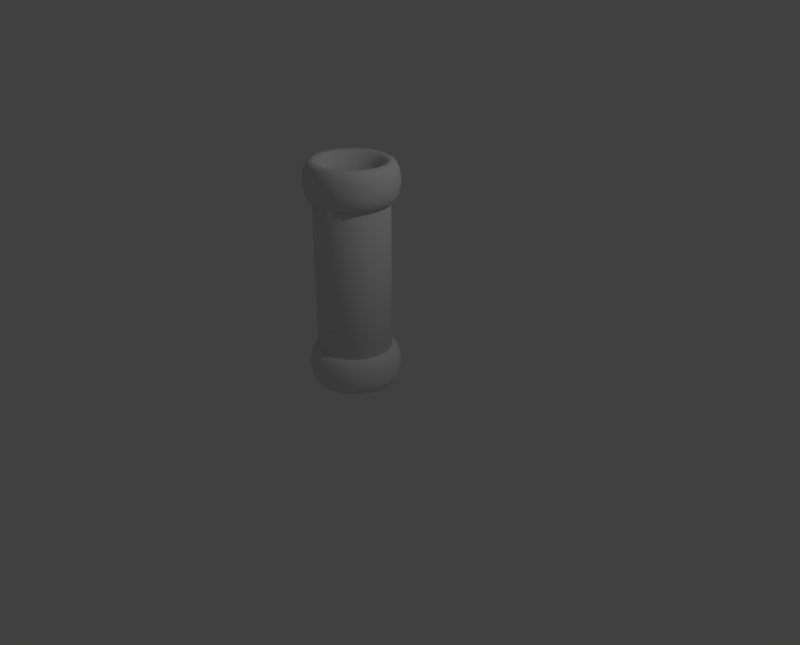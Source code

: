 # Source: tuberia2b.blend  (saved by Blender 2.79.0; exported with 4.5.12 LTS)
import bpy
from mathutils import Matrix  # noqa: F401  (used for matrix-valued properties, if any)

bpy.ops.wm.read_factory_settings(use_empty=True)
scene = bpy.context.scene
scene.name = 'Scene'

# ---- collections
col_collection_1 = bpy.data.collections.new('Collection 1'); scene.collection.children.link(col_collection_1)

# ---- world
world_world = bpy.data.worlds.new('World'); scene.world = world_world
world_world.color = (0.05088, 0.05088, 0.05088)
world_world.use_sun_shadow = False
world_world.sun_shadow_jitter_overblur = 0.0
world_world.cycles.sampling_method = 'MANUAL'

# ---- cameras
cam_camera = bpy.data.cameras.new('Camera')
cam_camera.clip_end = 100.0
cam_camera.lens = 35.0
cam_camera.sensor_width = 32.0
cam_camera.sensor_height = 18.0
cam_camera.ortho_scale = 7.314
cam_camera.dof.focus_distance = 0.0
cam_camera.dof.aperture_fstop = 128.0

# ---- lights
light_lamp = bpy.data.lights.new('Lamp', 'POINT')
light_lamp.transmission_factor = 0.0
light_lamp.cutoff_distance = 30.0
light_lamp.energy = 100.0
light_lamp.shadow_buffer_clip_start = 1.001
light_lamp.shadow_soft_size = 0.1
light_lamp.shadow_maximum_resolution = 0.006
light_lamp.use_absolute_resolution = True

# ---- meshes
me_cylinder_001 = bpy.data.meshes.new('Cylinder.001')
me_cylinder_001.from_pydata([(0.0, 1.0, -1.0), (0.0, 1.0, 1.0), (0.1951, 0.9808, -1.0), (0.1951, 0.9808, 1.0), (0.3827, 0.9239, -1.0), (0.3827, 0.9239, 1.0), (0.5556, 0.8315, -1.0), (0.5556, 0.8315, 1.0), (0.7071, 0.7071, -1.0), (0.7071, 0.7071, 1.0), (0.8315, 0.5556, -1.0), (0.8315, 0.5556, 1.0), (0.9239, 0.3827, -1.0), (0.9239, 0.3827, 1.0), (0.9808, 0.1951, -1.0), (0.9808, 0.1951, 1.0), (1.0, 7.55e-08, -1.0), (1.0, 7.55e-08, 1.0), (0.9808, -0.1951, -1.0), (0.9808, -0.1951, 1.0), (0.9239, -0.3827, -1.0), (0.9239, -0.3827, 1.0), (0.8315, -0.5556, -1.0), (0.8315, -0.5556, 1.0), (0.7071, -0.7071, -1.0), (0.7071, -0.7071, 1.0), (0.5556, -0.8315, -1.0), (0.5556, -0.8315, 1.0), (0.3827, -0.9239, -1.0), (0.3827, -0.9239, 1.0), (0.1951, -0.9808, -1.0), (0.1951, -0.9808, 1.0), (-3.258e-07, -1.0, -1.0), (-3.258e-07, -1.0, 1.0), (-0.1951, -0.9808, -1.0), (-0.1951, -0.9808, 1.0), (-0.3827, -0.9239, -1.0), (-0.3827, -0.9239, 1.0), (-0.5556, -0.8315, -1.0), (-0.5556, -0.8315, 1.0), (-0.7071, -0.7071, -1.0), (-0.7071, -0.7071, 1.0), (-0.8315, -0.5556, -1.0), (-0.8315, -0.5556, 1.0), (-0.9239, -0.3827, -1.0), (-0.9239, -0.3827, 1.0), (-0.9808, -0.1951, -1.0), (-0.9808, -0.1951, 1.0), (-1.0, 9.656e-07, -1.0), (-1.0, 9.656e-07, 1.0), (-0.9808, 0.1951, -1.0), (-0.9808, 0.1951, 1.0), (-0.9239, 0.3827, -1.0), (-0.9239, 0.3827, 1.0), (-0.8315, 0.5556, -1.0), (-0.8315, 0.5556, 1.0), (-0.7071, 0.7071, -1.0), (-0.7071, 0.7071, 1.0), (-0.5556, 0.8315, -1.0), (-0.5556, 0.8315, 1.0), (-0.3827, 0.9239, -1.0), (-0.3827, 0.9239, 1.0), (-0.1951, 0.9808, -1.0), (-0.1951, 0.9808, 1.0)], [], [(0, 1, 3, 2), (2, 3, 5, 4), (4, 5, 7, 6), (6, 7, 9, 8), (8, 9, 11, 10), (10, 11, 13, 12), (12, 13, 15, 14), (14, 15, 17, 16), (16, 17, 19, 18), (18, 19, 21, 20), (20, 21, 23, 22), (22, 23, 25, 24), (24, 25, 27, 26), (26, 27, 29, 28), (28, 29, 31, 30), (30, 31, 33, 32), (32, 33, 35, 34), (34, 35, 37, 36), (36, 37, 39, 38), (38, 39, 41, 40), (40, 41, 43, 42), (42, 43, 45, 44), (44, 45, 47, 46), (46, 47, 49, 48), (48, 49, 51, 50), (50, 51, 53, 52), (52, 53, 55, 54), (54, 55, 57, 56), (56, 57, 59, 58), (58, 59, 61, 60), (60, 61, 63, 62), (62, 63, 1, 0)])
me_cylinder_001.polygons.foreach_set('use_smooth', [True] * 32)
me_cylinder_001.use_remesh_preserve_volume = False
me_cylinder_001.use_remesh_preserve_attributes = False
me_cylinder_001.use_mirror_vertex_groups = False
me_cylinder_001.update()
me_torus_001 = bpy.data.meshes.new('Torus.001')
me_torus_001.from_pydata([(1.246, -0.02727, 0.01252), (1.212, -0.02727, 0.1375), (1.121, -0.02727, 0.229), (0.9957, -0.02727, 0.2625), (0.8707, -0.02727, 0.229), (0.7792, -0.02727, 0.1375), (0.7457, -0.02727, 0.01252), (0.7792, -0.02727, -0.1125), (0.8707, -0.02727, -0.204), (0.9957, -0.02727, -0.2375), (1.121, -0.02727, -0.204), (1.212, -0.02727, -0.1125), (1.235, 0.1359, 0.01252), (1.202, 0.1315, 0.1375), (1.111, 0.1196, 0.229), (0.9872, 0.1033, 0.2625), (0.8632, 0.08694, 0.229), (0.7725, 0.075, 0.1375), (0.7393, 0.07062, 0.01252), (0.7725, 0.075, -0.1125), (0.8632, 0.08694, -0.204), (0.9872, 0.1033, -0.2375), (1.111, 0.1196, -0.204), (1.202, 0.1315, -0.1125), (1.203, 0.2963, 0.01252), (1.171, 0.2876, 0.1375), (1.082, 0.2639, 0.229), (0.9616, 0.2315, 0.2625), (0.8409, 0.1992, 0.229), (0.7525, 0.1755, 0.1375), (0.7202, 0.1668, 0.01252), (0.7525, 0.1755, -0.1125), (0.8409, 0.1992, -0.204), (0.9616, 0.2315, -0.2375), (1.082, 0.2639, -0.204), (1.171, 0.2876, -0.1125), (1.151, 0.4511, 0.01252), (1.12, 0.4383, 0.1375), (1.035, 0.4032, 0.229), (0.9196, 0.3554, 0.2625), (0.8041, 0.3076, 0.229), (0.7196, 0.2726, 0.1375), (0.6886, 0.2597, 0.01252), (0.7196, 0.2726, -0.1125), (0.8041, 0.3076, -0.204), (0.9196, 0.3554, -0.2375), (1.035, 0.4032, -0.204), (1.12, 0.4383, -0.1125), (1.078, 0.5977, 0.01252), (1.049, 0.581, 0.1375), (0.97, 0.5352, 0.229), (0.8617, 0.4727, 0.2625), (0.7535, 0.4102, 0.229), (0.6742, 0.3645, 0.1375), (0.6452, 0.3477, 0.01252), (0.6742, 0.3645, -0.1125), (0.7535, 0.4102, -0.204), (0.8617, 0.4727, -0.2375), (0.97, 0.5352, -0.204), (1.049, 0.581, -0.1125), (0.9874, 0.7337, 0.01252), (0.9608, 0.7133, 0.1375), (0.8882, 0.6576, 0.229), (0.7891, 0.5815, 0.2625), (0.6899, 0.5054, 0.229), (0.6173, 0.4497, 0.1375), (0.5907, 0.4293, 0.01252), (0.6173, 0.4497, -0.1125), (0.6899, 0.5054, -0.204), (0.7891, 0.5815, -0.2375), (0.8882, 0.6576, -0.204), (0.9608, 0.7133, -0.1125), (0.8796, 0.8566, 0.01252), (0.8559, 0.8329, 0.1375), (0.7912, 0.7682, 0.229), (0.7028, 0.6798, 0.2625), (0.6144, 0.5914, 0.229), (0.5497, 0.5267, 0.1375), (0.5261, 0.5031, 0.01252), (0.5497, 0.5267, -0.1125), (0.6144, 0.5914, -0.204), (0.7028, 0.6798, -0.2375), (0.7912, 0.7682, -0.204), (0.8559, 0.8329, -0.1125), (0.7567, 0.9644, 0.01252), (0.7363, 0.9378, 0.1375), (0.6806, 0.8653, 0.229), (0.6045, 0.7661, 0.2625), (0.5284, 0.6669, 0.229), (0.4727, 0.5943, 0.1375), (0.4523, 0.5677, 0.01252), (0.4727, 0.5943, -0.1125), (0.5284, 0.6669, -0.204), (0.6045, 0.7661, -0.2375), (0.6806, 0.8653, -0.204), (0.7363, 0.9378, -0.1125), (0.6207, 1.055, 0.01252), (0.604, 1.026, 0.1375), (0.5582, 0.947, 0.229), (0.4957, 0.8388, 0.2625), (0.4332, 0.7305, 0.229), (0.3875, 0.6513, 0.1375), (0.3707, 0.6222, 0.01252), (0.3875, 0.6513, -0.1125), (0.4332, 0.7305, -0.204), (0.4957, 0.8388, -0.2375), (0.5582, 0.947, -0.204), (0.604, 1.026, -0.1125), (0.4741, 1.128, 0.01252), (0.4613, 1.097, 0.1375), (0.4262, 1.012, 0.229), (0.3784, 0.8966, 0.2625), (0.3306, 0.7811, 0.229), (0.2956, 0.6966, 0.1375), (0.2827, 0.6656, 0.01252), (0.2956, 0.6966, -0.1125), (0.3306, 0.7811, -0.204), (0.3784, 0.8966, -0.2375), (0.4262, 1.012, -0.204), (0.4613, 1.097, -0.1125), (0.3192, 1.18, 0.01252), (0.3106, 1.148, 0.1375), (0.2869, 1.059, 0.229), (0.2545, 0.9387, 0.2625), (0.2222, 0.8179, 0.229), (0.1985, 0.7295, 0.1375), (0.1898, 0.6972, 0.01252), (0.1985, 0.7295, -0.1125), (0.2222, 0.8179, -0.204), (0.2545, 0.9387, -0.2375), (0.2869, 1.059, -0.204), (0.3106, 1.148, -0.1125), (0.1589, 1.212, 0.01252), (0.1545, 1.179, 0.1375), (0.1426, 1.088, 0.229), (0.1262, 0.9642, 0.2625), (0.1099, 0.8402, 0.229), (0.09799, 0.7495, 0.1375), (0.09362, 0.7163, 0.01252), (0.09799, 0.7495, -0.1125), (0.1099, 0.8402, -0.204), (0.1262, 0.9642, -0.2375), (0.1426, 1.088, -0.204), (0.1545, 1.179, -0.1125), (-0.004278, 1.223, 0.01252), (-0.004278, 1.189, 0.1375), (-0.004278, 1.098, 0.229), (-0.004278, 0.9727, 0.2625), (-0.004278, 0.8477, 0.229), (-0.004278, 0.7562, 0.1375), (-0.004278, 0.7227, 0.01252), (-0.004278, 0.7562, -0.1125), (-0.004278, 0.8477, -0.204), (-0.004278, 0.9727, -0.2375), (-0.004278, 1.098, -0.204), (-0.004278, 1.189, -0.1125), (-0.1674, 1.212, 0.01252), (-0.1631, 1.179, 0.1375), (-0.1511, 1.088, 0.229), (-0.1348, 0.9642, 0.2625), (-0.1185, 0.8402, 0.229), (-0.1065, 0.7495, 0.1375), (-0.1022, 0.7163, 0.01252), (-0.1065, 0.7495, -0.1125), (-0.1185, 0.8402, -0.204), (-0.1348, 0.9642, -0.2375), (-0.1511, 1.088, -0.204), (-0.1631, 1.179, -0.1125), (-0.3278, 1.18, 0.01252), (-0.3191, 1.148, 0.1375), (-0.2954, 1.059, 0.229), (-0.2631, 0.9387, 0.2625), (-0.2307, 0.8179, 0.229), (-0.2071, 0.7295, 0.1375), (-0.1984, 0.6972, 0.01252), (-0.2071, 0.7295, -0.1125), (-0.2307, 0.8179, -0.204), (-0.2631, 0.9387, -0.2375), (-0.2954, 1.059, -0.204), (-0.3191, 1.148, -0.1125), (-0.4826, 1.128, 0.01252), (-0.4698, 1.097, 0.1375), (-0.4348, 1.012, 0.229), (-0.387, 0.8966, 0.2625), (-0.3391, 0.7811, 0.229), (-0.3041, 0.6966, 0.1375), (-0.2913, 0.6656, 0.01252), (-0.3041, 0.6966, -0.1125), (-0.3391, 0.7811, -0.204), (-0.387, 0.8966, -0.2375), (-0.4348, 1.012, -0.204), (-0.4698, 1.097, -0.1125), (-0.6293, 1.055, 0.01252), (-0.6125, 1.026, 0.1375), (-0.5668, 0.947, 0.229), (-0.5043, 0.8388, 0.2625), (-0.4418, 0.7305, 0.229), (-0.396, 0.6513, 0.1375), (-0.3793, 0.6222, 0.01252), (-0.396, 0.6513, -0.1125), (-0.4418, 0.7305, -0.204), (-0.5043, 0.8388, -0.2375), (-0.5668, 0.947, -0.204), (-0.6125, 1.026, -0.1125), (-0.7652, 0.9644, 0.01252), (-0.7448, 0.9378, 0.1375), (-0.6891, 0.8653, 0.229), (-0.613, 0.7661, 0.2625), (-0.5369, 0.6669, 0.229), (-0.4812, 0.5943, 0.1375), (-0.4608, 0.5677, 0.01252), (-0.4812, 0.5943, -0.1125), (-0.5369, 0.6669, -0.204), (-0.613, 0.7661, -0.2375), (-0.6891, 0.8653, -0.204), (-0.7448, 0.9378, -0.1125), (-0.8882, 0.8566, 0.01252), (-0.8645, 0.8329, 0.1375), (-0.7998, 0.7682, 0.229), (-0.7114, 0.6798, 0.2625), (-0.623, 0.5914, 0.229), (-0.5583, 0.5267, 0.1375), (-0.5346, 0.5031, 0.01252), (-0.5583, 0.5267, -0.1125), (-0.623, 0.5914, -0.204), (-0.7114, 0.6798, -0.2375), (-0.7998, 0.7682, -0.204), (-0.8645, 0.8329, -0.1125), (-0.996, 0.7337, 0.01252), (-0.9694, 0.7133, 0.1375), (-0.8968, 0.6576, 0.229), (-0.7976, 0.5815, 0.2625), (-0.6985, 0.5054, 0.229), (-0.6259, 0.4497, 0.1375), (-0.5993, 0.4293, 0.01252), (-0.6259, 0.4497, -0.1125), (-0.6985, 0.5054, -0.204), (-0.7976, 0.5815, -0.2375), (-0.8968, 0.6576, -0.204), (-0.9694, 0.7133, -0.1125), (-1.087, 0.5977, 0.01252), (-1.058, 0.581, 0.1375), (-0.9786, 0.5352, 0.229), (-0.8703, 0.4727, 0.2625), (-0.7621, 0.4102, 0.229), (-0.6828, 0.3645, 0.1375), (-0.6538, 0.3477, 0.01252), (-0.6828, 0.3645, -0.1125), (-0.7621, 0.4102, -0.204), (-0.8703, 0.4727, -0.2375), (-0.9786, 0.5352, -0.204), (-1.058, 0.581, -0.1125), (-1.159, 0.4511, 0.01252), (-1.128, 0.4383, 0.1375), (-1.044, 0.4032, 0.229), (-0.9282, 0.3554, 0.2625), (-0.8127, 0.3076, 0.229), (-0.7281, 0.2726, 0.1375), (-0.6972, 0.2597, 0.01252), (-0.7281, 0.2726, -0.1125), (-0.8127, 0.3076, -0.204), (-0.9282, 0.3554, -0.2375), (-1.044, 0.4032, -0.204), (-1.128, 0.4383, -0.1125), (-1.212, 0.2963, 0.01252), (-1.179, 0.2876, 0.1375), (-1.091, 0.2639, 0.229), (-0.9702, 0.2315, 0.2625), (-0.8495, 0.1992, 0.229), (-0.7611, 0.1755, 0.1375), (-0.7287, 0.1668, 0.01252), (-0.7611, 0.1755, -0.1125), (-0.8495, 0.1992, -0.204), (-0.9702, 0.2315, -0.2375), (-1.091, 0.2639, -0.204), (-1.179, 0.2876, -0.1125), (-1.244, 0.1359, 0.01252), (-1.21, 0.1315, 0.1375), (-1.12, 0.1196, 0.229), (-0.9957, 0.1033, 0.2625), (-0.8718, 0.08694, 0.229), (-0.7811, 0.075, 0.1375), (-0.7479, 0.07062, 0.01252), (-0.7811, 0.075, -0.1125), (-0.8718, 0.08694, -0.204), (-0.9957, 0.1033, -0.2375), (-1.12, 0.1196, -0.204), (-1.21, 0.1315, -0.1125), (-1.254, -0.02727, 0.01252), (-1.221, -0.02727, 0.1375), (-1.129, -0.02727, 0.229), (-1.004, -0.02727, 0.2625), (-0.8793, -0.02727, 0.229), (-0.7878, -0.02727, 0.1375), (-0.7543, -0.02727, 0.01252), (-0.7878, -0.02727, -0.1125), (-0.8793, -0.02727, -0.204), (-1.004, -0.02727, -0.2375), (-1.129, -0.02727, -0.204), (-1.221, -0.02727, -0.1125), (-1.244, -0.1904, 0.01252), (-1.21, -0.1861, 0.1375), (-1.12, -0.1741, 0.229), (-0.9957, -0.1578, 0.2625), (-0.8718, -0.1415, 0.229), (-0.7811, -0.1295, 0.1375), (-0.7479, -0.1252, 0.01252), (-0.7811, -0.1295, -0.1125), (-0.8718, -0.1415, -0.204), (-0.9957, -0.1578, -0.2375), (-1.12, -0.1741, -0.204), (-1.21, -0.1861, -0.1125), (-1.212, -0.3508, 0.01252), (-1.179, -0.3421, 0.1375), (-1.091, -0.3184, 0.229), (-0.9702, -0.2861, 0.2625), (-0.8495, -0.2537, 0.229), (-0.7611, -0.2301, 0.1375), (-0.7287, -0.2214, 0.01252), (-0.7611, -0.2301, -0.1125), (-0.8495, -0.2537, -0.204), (-0.9702, -0.2861, -0.2375), (-1.091, -0.3184, -0.204), (-1.179, -0.3421, -0.1125), (-1.159, -0.5056, 0.01252), (-1.128, -0.4928, 0.1375), (-1.044, -0.4578, 0.229), (-0.9282, -0.41, 0.2625), (-0.8127, -0.3621, 0.229), (-0.7281, -0.3271, 0.1375), (-0.6972, -0.3143, 0.01252), (-0.7281, -0.3271, -0.1125), (-0.8127, -0.3621, -0.204), (-0.9282, -0.41, -0.2375), (-1.044, -0.4578, -0.204), (-1.128, -0.4928, -0.1125), (-1.087, -0.6523, 0.01252), (-1.058, -0.6355, 0.1375), (-0.9786, -0.5898, 0.229), (-0.8703, -0.5273, 0.2625), (-0.7621, -0.4648, 0.229), (-0.6828, -0.419, 0.1375), (-0.6538, -0.4023, 0.01252), (-0.6828, -0.419, -0.1125), (-0.7621, -0.4648, -0.204), (-0.8703, -0.5273, -0.2375), (-0.9786, -0.5898, -0.204), (-1.058, -0.6355, -0.1125), (-0.996, -0.7882, 0.01252), (-0.9694, -0.7678, 0.1375), (-0.8968, -0.7121, 0.229), (-0.7976, -0.636, 0.2625), (-0.6985, -0.5599, 0.229), (-0.6259, -0.5042, 0.1375), (-0.5993, -0.4838, 0.01252), (-0.6259, -0.5042, -0.1125), (-0.6985, -0.5599, -0.204), (-0.7976, -0.636, -0.2375), (-0.8968, -0.7121, -0.204), (-0.9694, -0.7678, -0.1125), (-0.8882, -0.9112, 0.01252), (-0.8645, -0.8875, 0.1375), (-0.7998, -0.8228, 0.229), (-0.7114, -0.7344, 0.2625), (-0.623, -0.646, 0.229), (-0.5583, -0.5813, 0.1375), (-0.5346, -0.5576, 0.01252), (-0.5583, -0.5813, -0.1125), (-0.623, -0.646, -0.204), (-0.7114, -0.7344, -0.2375), (-0.7998, -0.8228, -0.204), (-0.8645, -0.8875, -0.1125), (-0.7652, -1.019, 0.01252), (-0.7448, -0.9924, 0.1375), (-0.6891, -0.9198, 0.229), (-0.613, -0.8206, 0.2625), (-0.5369, -0.7215, 0.229), (-0.4812, -0.6489, 0.1375), (-0.4608, -0.6223, 0.01252), (-0.4812, -0.6489, -0.1125), (-0.5369, -0.7215, -0.204), (-0.613, -0.8206, -0.2375), (-0.6891, -0.9198, -0.204), (-0.7448, -0.9924, -0.1125), (-0.6293, -1.11, 0.01252), (-0.6125, -1.081, 0.1375), (-0.5668, -1.002, 0.229), (-0.5043, -0.8933, 0.2625), (-0.4418, -0.785, 0.229), (-0.396, -0.7058, 0.1375), (-0.3793, -0.6768, 0.01252), (-0.396, -0.7058, -0.1125), (-0.4418, -0.785, -0.204), (-0.5043, -0.8933, -0.2375), (-0.5668, -1.002, -0.204), (-0.6125, -1.081, -0.1125), (-0.4826, -1.182, 0.01252), (-0.4698, -1.151, 0.1375), (-0.4348, -1.067, 0.229), (-0.387, -0.9512, 0.2625), (-0.3391, -0.8357, 0.229), (-0.3041, -0.7511, 0.1375), (-0.2913, -0.7202, 0.01252), (-0.3041, -0.7511, -0.1125), (-0.3391, -0.8357, -0.204), (-0.387, -0.9512, -0.2375), (-0.4348, -1.067, -0.204), (-0.4698, -1.151, -0.1125), (-0.3278, -1.235, 0.01252), (-0.3191, -1.202, 0.1375), (-0.2955, -1.114, 0.229), (-0.2631, -0.9932, 0.2625), (-0.2307, -0.8725, 0.229), (-0.2071, -0.7841, 0.1375), (-0.1984, -0.7517, 0.01252), (-0.2071, -0.7841, -0.1125), (-0.2307, -0.8725, -0.204), (-0.2631, -0.9932, -0.2375), (-0.2955, -1.114, -0.204), (-0.3191, -1.202, -0.1125), (-0.1674, -1.267, 0.01252), (-0.1631, -1.233, 0.1375), (-0.1511, -1.143, 0.229), (-0.1348, -1.019, 0.2625), (-0.1185, -0.8948, 0.229), (-0.1065, -0.8041, 0.1375), (-0.1022, -0.7709, 0.01252), (-0.1065, -0.8041, -0.1125), (-0.1185, -0.8948, -0.204), (-0.1348, -1.019, -0.2375), (-0.1511, -1.143, -0.204), (-0.1631, -1.233, -0.1125), (-0.004278, -1.277, 0.01252), (-0.004278, -1.244, 0.1375), (-0.004278, -1.152, 0.229), (-0.004278, -1.027, 0.2625), (-0.004278, -0.9023, 0.229), (-0.004278, -0.8108, 0.1375), (-0.004278, -0.7773, 0.01252), (-0.004278, -0.8108, -0.1125), (-0.004278, -0.9023, -0.204), (-0.004278, -1.027, -0.2375), (-0.004278, -1.152, -0.204), (-0.004278, -1.244, -0.1125), (0.1589, -1.267, 0.01252), (0.1545, -1.233, 0.1375), (0.1426, -1.143, 0.229), (0.1262, -1.019, 0.2625), (0.1099, -0.8948, 0.229), (0.09799, -0.8041, 0.1375), (0.09362, -0.7709, 0.01252), (0.09799, -0.8041, -0.1125), (0.1099, -0.8948, -0.204), (0.1262, -1.019, -0.2375), (0.1426, -1.143, -0.204), (0.1545, -1.233, -0.1125), (0.3192, -1.235, 0.01252), (0.3106, -1.202, 0.1375), (0.2869, -1.114, 0.229), (0.2545, -0.9932, 0.2625), (0.2222, -0.8725, 0.229), (0.1985, -0.7841, 0.1375), (0.1898, -0.7517, 0.01252), (0.1985, -0.7841, -0.1125), (0.2222, -0.8725, -0.204), (0.2545, -0.9932, -0.2375), (0.2869, -1.114, -0.204), (0.3106, -1.202, -0.1125), (0.4741, -1.182, 0.01252), (0.4613, -1.151, 0.1375), (0.4262, -1.067, 0.229), (0.3784, -0.9512, 0.2625), (0.3306, -0.8357, 0.229), (0.2956, -0.7511, 0.1375), (0.2827, -0.7202, 0.01252), (0.2956, -0.7511, -0.1125), (0.3306, -0.8357, -0.204), (0.3784, -0.9512, -0.2375), (0.4262, -1.067, -0.204), (0.4613, -1.151, -0.1125), (0.6207, -1.11, 0.01252), (0.604, -1.081, 0.1375), (0.5582, -1.002, 0.229), (0.4957, -0.8933, 0.2625), (0.4332, -0.785, 0.229), (0.3875, -0.7058, 0.1375), (0.3707, -0.6768, 0.01252), (0.3875, -0.7058, -0.1125), (0.4332, -0.785, -0.204), (0.4957, -0.8933, -0.2375), (0.5582, -1.002, -0.204), (0.604, -1.081, -0.1125), (0.7567, -1.019, 0.01252), (0.7363, -0.9924, 0.1375), (0.6806, -0.9198, 0.229), (0.6045, -0.8206, 0.2625), (0.5284, -0.7215, 0.229), (0.4727, -0.6489, 0.1375), (0.4523, -0.6223, 0.01252), (0.4727, -0.6489, -0.1125), (0.5284, -0.7215, -0.204), (0.6045, -0.8206, -0.2375), (0.6806, -0.9198, -0.204), (0.7363, -0.9924, -0.1125), (0.8796, -0.9112, 0.01252), (0.8559, -0.8875, 0.1375), (0.7912, -0.8228, 0.229), (0.7028, -0.7344, 0.2625), (0.6144, -0.646, 0.229), (0.5497, -0.5813, 0.1375), (0.5261, -0.5576, 0.01252), (0.5497, -0.5813, -0.1125), (0.6144, -0.646, -0.204), (0.7028, -0.7344, -0.2375), (0.7912, -0.8228, -0.204), (0.8559, -0.8875, -0.1125), (0.9874, -0.7882, 0.01252), (0.9608, -0.7678, 0.1375), (0.8882, -0.7121, 0.229), (0.7891, -0.636, 0.2625), (0.6899, -0.5599, 0.229), (0.6173, -0.5042, 0.1375), (0.5907, -0.4838, 0.01252), (0.6173, -0.5042, -0.1125), (0.6899, -0.5599, -0.204), (0.7891, -0.636, -0.2375), (0.8882, -0.7121, -0.204), (0.9608, -0.7678, -0.1125), (1.078, -0.6523, 0.01252), (1.049, -0.6355, 0.1375), (0.97, -0.5898, 0.229), (0.8617, -0.5273, 0.2625), (0.7535, -0.4648, 0.229), (0.6742, -0.419, 0.1375), (0.6452, -0.4023, 0.01252), (0.6742, -0.419, -0.1125), (0.7535, -0.4648, -0.204), (0.8617, -0.5273, -0.2375), (0.97, -0.5898, -0.204), (1.049, -0.6355, -0.1125), (1.151, -0.5056, 0.01252), (1.12, -0.4928, 0.1375), (1.035, -0.4578, 0.229), (0.9196, -0.41, 0.2625), (0.8041, -0.3621, 0.229), (0.7196, -0.3271, 0.1375), (0.6886, -0.3143, 0.01252), (0.7196, -0.3271, -0.1125), (0.8041, -0.3621, -0.204), (0.9196, -0.41, -0.2375), (1.035, -0.4578, -0.204), (1.12, -0.4928, -0.1125), (1.203, -0.3508, 0.01252), (1.171, -0.3421, 0.1375), (1.082, -0.3184, 0.229), (0.9616, -0.2861, 0.2625), (0.8409, -0.2537, 0.229), (0.7525, -0.2301, 0.1375), (0.7202, -0.2214, 0.01252), (0.7525, -0.2301, -0.1125), (0.8409, -0.2537, -0.204), (0.9616, -0.2861, -0.2375), (1.082, -0.3184, -0.204), (1.171, -0.3421, -0.1125), (1.235, -0.1904, 0.01252), (1.202, -0.1861, 0.1375), (1.111, -0.1741, 0.229), (0.9872, -0.1578, 0.2625), (0.8632, -0.1415, 0.229), (0.7725, -0.1295, 0.1375), (0.7393, -0.1252, 0.01252), (0.7725, -0.1295, -0.1125), (0.8632, -0.1415, -0.204), (0.9872, -0.1578, -0.2375), (1.111, -0.1741, -0.204), (1.202, -0.1861, -0.1125)], [], [(0, 12, 13, 1), (1, 13, 14, 2), (2, 14, 15, 3), (3, 15, 16, 4), (4, 16, 17, 5), (5, 17, 18, 6), (6, 18, 19, 7), (7, 19, 20, 8), (8, 20, 21, 9), (9, 21, 22, 10), (10, 22, 23, 11), (11, 23, 12, 0), (12, 24, 25, 13), (13, 25, 26, 14), (14, 26, 27, 15), (15, 27, 28, 16), (16, 28, 29, 17), (17, 29, 30, 18), (18, 30, 31, 19), (19, 31, 32, 20), (20, 32, 33, 21), (21, 33, 34, 22), (22, 34, 35, 23), (23, 35, 24, 12), (24, 36, 37, 25), (25, 37, 38, 26), (26, 38, 39, 27), (27, 39, 40, 28), (28, 40, 41, 29), (29, 41, 42, 30), (30, 42, 43, 31), (31, 43, 44, 32), (32, 44, 45, 33), (33, 45, 46, 34), (34, 46, 47, 35), (35, 47, 36, 24), (36, 48, 49, 37), (37, 49, 50, 38), (38, 50, 51, 39), (39, 51, 52, 40), (40, 52, 53, 41), (41, 53, 54, 42), (42, 54, 55, 43), (43, 55, 56, 44), (44, 56, 57, 45), (45, 57, 58, 46), (46, 58, 59, 47), (47, 59, 48, 36), (48, 60, 61, 49), (49, 61, 62, 50), (50, 62, 63, 51), (51, 63, 64, 52), (52, 64, 65, 53), (53, 65, 66, 54), (54, 66, 67, 55), (55, 67, 68, 56), (56, 68, 69, 57), (57, 69, 70, 58), (58, 70, 71, 59), (59, 71, 60, 48), (60, 72, 73, 61), (61, 73, 74, 62), (62, 74, 75, 63), (63, 75, 76, 64), (64, 76, 77, 65), (65, 77, 78, 66), (66, 78, 79, 67), (67, 79, 80, 68), (68, 80, 81, 69), (69, 81, 82, 70), (70, 82, 83, 71), (71, 83, 72, 60), (72, 84, 85, 73), (73, 85, 86, 74), (74, 86, 87, 75), (75, 87, 88, 76), (76, 88, 89, 77), (77, 89, 90, 78), (78, 90, 91, 79), (79, 91, 92, 80), (80, 92, 93, 81), (81, 93, 94, 82), (82, 94, 95, 83), (83, 95, 84, 72), (84, 96, 97, 85), (85, 97, 98, 86), (86, 98, 99, 87), (87, 99, 100, 88), (88, 100, 101, 89), (89, 101, 102, 90), (90, 102, 103, 91), (91, 103, 104, 92), (92, 104, 105, 93), (93, 105, 106, 94), (94, 106, 107, 95), (95, 107, 96, 84), (96, 108, 109, 97), (97, 109, 110, 98), (98, 110, 111, 99), (99, 111, 112, 100), (100, 112, 113, 101), (101, 113, 114, 102), (102, 114, 115, 103), (103, 115, 116, 104), (104, 116, 117, 105), (105, 117, 118, 106), (106, 118, 119, 107), (107, 119, 108, 96), (108, 120, 121, 109), (109, 121, 122, 110), (110, 122, 123, 111), (111, 123, 124, 112), (112, 124, 125, 113), (113, 125, 126, 114), (114, 126, 127, 115), (115, 127, 128, 116), (116, 128, 129, 117), (117, 129, 130, 118), (118, 130, 131, 119), (119, 131, 120, 108), (120, 132, 133, 121), (121, 133, 134, 122), (122, 134, 135, 123), (123, 135, 136, 124), (124, 136, 137, 125), (125, 137, 138, 126), (126, 138, 139, 127), (127, 139, 140, 128), (128, 140, 141, 129), (129, 141, 142, 130), (130, 142, 143, 131), (131, 143, 132, 120), (132, 144, 145, 133), (133, 145, 146, 134), (134, 146, 147, 135), (135, 147, 148, 136), (136, 148, 149, 137), (137, 149, 150, 138), (138, 150, 151, 139), (139, 151, 152, 140), (140, 152, 153, 141), (141, 153, 154, 142), (142, 154, 155, 143), (143, 155, 144, 132), (144, 156, 157, 145), (145, 157, 158, 146), (146, 158, 159, 147), (147, 159, 160, 148), (148, 160, 161, 149), (149, 161, 162, 150), (150, 162, 163, 151), (151, 163, 164, 152), (152, 164, 165, 153), (153, 165, 166, 154), (154, 166, 167, 155), (155, 167, 156, 144), (156, 168, 169, 157), (157, 169, 170, 158), (158, 170, 171, 159), (159, 171, 172, 160), (160, 172, 173, 161), (161, 173, 174, 162), (162, 174, 175, 163), (163, 175, 176, 164), (164, 176, 177, 165), (165, 177, 178, 166), (166, 178, 179, 167), (167, 179, 168, 156), (168, 180, 181, 169), (169, 181, 182, 170), (170, 182, 183, 171), (171, 183, 184, 172), (172, 184, 185, 173), (173, 185, 186, 174), (174, 186, 187, 175), (175, 187, 188, 176), (176, 188, 189, 177), (177, 189, 190, 178), (178, 190, 191, 179), (179, 191, 180, 168), (180, 192, 193, 181), (181, 193, 194, 182), (182, 194, 195, 183), (183, 195, 196, 184), (184, 196, 197, 185), (185, 197, 198, 186), (186, 198, 199, 187), (187, 199, 200, 188), (188, 200, 201, 189), (189, 201, 202, 190), (190, 202, 203, 191), (191, 203, 192, 180), (192, 204, 205, 193), (193, 205, 206, 194), (194, 206, 207, 195), (195, 207, 208, 196), (196, 208, 209, 197), (197, 209, 210, 198), (198, 210, 211, 199), (199, 211, 212, 200), (200, 212, 213, 201), (201, 213, 214, 202), (202, 214, 215, 203), (203, 215, 204, 192), (204, 216, 217, 205), (205, 217, 218, 206), (206, 218, 219, 207), (207, 219, 220, 208), (208, 220, 221, 209), (209, 221, 222, 210), (210, 222, 223, 211), (211, 223, 224, 212), (212, 224, 225, 213), (213, 225, 226, 214), (214, 226, 227, 215), (215, 227, 216, 204), (216, 228, 229, 217), (217, 229, 230, 218), (218, 230, 231, 219), (219, 231, 232, 220), (220, 232, 233, 221), (221, 233, 234, 222), (222, 234, 235, 223), (223, 235, 236, 224), (224, 236, 237, 225), (225, 237, 238, 226), (226, 238, 239, 227), (227, 239, 228, 216), (228, 240, 241, 229), (229, 241, 242, 230), (230, 242, 243, 231), (231, 243, 244, 232), (232, 244, 245, 233), (233, 245, 246, 234), (234, 246, 247, 235), (235, 247, 248, 236), (236, 248, 249, 237), (237, 249, 250, 238), (238, 250, 251, 239), (239, 251, 240, 228), (240, 252, 253, 241), (241, 253, 254, 242), (242, 254, 255, 243), (243, 255, 256, 244), (244, 256, 257, 245), (245, 257, 258, 246), (246, 258, 259, 247), (247, 259, 260, 248), (248, 260, 261, 249), (249, 261, 262, 250), (250, 262, 263, 251), (251, 263, 252, 240), (252, 264, 265, 253), (253, 265, 266, 254), (254, 266, 267, 255), (255, 267, 268, 256), (256, 268, 269, 257), (257, 269, 270, 258), (258, 270, 271, 259), (259, 271, 272, 260), (260, 272, 273, 261), (261, 273, 274, 262), (262, 274, 275, 263), (263, 275, 264, 252), (264, 276, 277, 265), (265, 277, 278, 266), (266, 278, 279, 267), (267, 279, 280, 268), (268, 280, 281, 269), (269, 281, 282, 270), (270, 282, 283, 271), (271, 283, 284, 272), (272, 284, 285, 273), (273, 285, 286, 274), (274, 286, 287, 275), (275, 287, 276, 264), (276, 288, 289, 277), (277, 289, 290, 278), (278, 290, 291, 279), (279, 291, 292, 280), (280, 292, 293, 281), (281, 293, 294, 282), (282, 294, 295, 283), (283, 295, 296, 284), (284, 296, 297, 285), (285, 297, 298, 286), (286, 298, 299, 287), (287, 299, 288, 276), (288, 300, 301, 289), (289, 301, 302, 290), (290, 302, 303, 291), (291, 303, 304, 292), (292, 304, 305, 293), (293, 305, 306, 294), (294, 306, 307, 295), (295, 307, 308, 296), (296, 308, 309, 297), (297, 309, 310, 298), (298, 310, 311, 299), (299, 311, 300, 288), (300, 312, 313, 301), (301, 313, 314, 302), (302, 314, 315, 303), (303, 315, 316, 304), (304, 316, 317, 305), (305, 317, 318, 306), (306, 318, 319, 307), (307, 319, 320, 308), (308, 320, 321, 309), (309, 321, 322, 310), (310, 322, 323, 311), (311, 323, 312, 300), (312, 324, 325, 313), (313, 325, 326, 314), (314, 326, 327, 315), (315, 327, 328, 316), (316, 328, 329, 317), (317, 329, 330, 318), (318, 330, 331, 319), (319, 331, 332, 320), (320, 332, 333, 321), (321, 333, 334, 322), (322, 334, 335, 323), (323, 335, 324, 312), (324, 336, 337, 325), (325, 337, 338, 326), (326, 338, 339, 327), (327, 339, 340, 328), (328, 340, 341, 329), (329, 341, 342, 330), (330, 342, 343, 331), (331, 343, 344, 332), (332, 344, 345, 333), (333, 345, 346, 334), (334, 346, 347, 335), (335, 347, 336, 324), (336, 348, 349, 337), (337, 349, 350, 338), (338, 350, 351, 339), (339, 351, 352, 340), (340, 352, 353, 341), (341, 353, 354, 342), (342, 354, 355, 343), (343, 355, 356, 344), (344, 356, 357, 345), (345, 357, 358, 346), (346, 358, 359, 347), (347, 359, 348, 336), (348, 360, 361, 349), (349, 361, 362, 350), (350, 362, 363, 351), (351, 363, 364, 352), (352, 364, 365, 353), (353, 365, 366, 354), (354, 366, 367, 355), (355, 367, 368, 356), (356, 368, 369, 357), (357, 369, 370, 358), (358, 370, 371, 359), (359, 371, 360, 348), (360, 372, 373, 361), (361, 373, 374, 362), (362, 374, 375, 363), (363, 375, 376, 364), (364, 376, 377, 365), (365, 377, 378, 366), (366, 378, 379, 367), (367, 379, 380, 368), (368, 380, 381, 369), (369, 381, 382, 370), (370, 382, 383, 371), (371, 383, 372, 360), (372, 384, 385, 373), (373, 385, 386, 374), (374, 386, 387, 375), (375, 387, 388, 376), (376, 388, 389, 377), (377, 389, 390, 378), (378, 390, 391, 379), (379, 391, 392, 380), (380, 392, 393, 381), (381, 393, 394, 382), (382, 394, 395, 383), (383, 395, 384, 372), (384, 396, 397, 385), (385, 397, 398, 386), (386, 398, 399, 387), (387, 399, 400, 388), (388, 400, 401, 389), (389, 401, 402, 390), (390, 402, 403, 391), (391, 403, 404, 392), (392, 404, 405, 393), (393, 405, 406, 394), (394, 406, 407, 395), (395, 407, 396, 384), (396, 408, 409, 397), (397, 409, 410, 398), (398, 410, 411, 399), (399, 411, 412, 400), (400, 412, 413, 401), (401, 413, 414, 402), (402, 414, 415, 403), (403, 415, 416, 404), (404, 416, 417, 405), (405, 417, 418, 406), (406, 418, 419, 407), (407, 419, 408, 396), (408, 420, 421, 409), (409, 421, 422, 410), (410, 422, 423, 411), (411, 423, 424, 412), (412, 424, 425, 413), (413, 425, 426, 414), (414, 426, 427, 415), (415, 427, 428, 416), (416, 428, 429, 417), (417, 429, 430, 418), (418, 430, 431, 419), (419, 431, 420, 408), (420, 432, 433, 421), (421, 433, 434, 422), (422, 434, 435, 423), (423, 435, 436, 424), (424, 436, 437, 425), (425, 437, 438, 426), (426, 438, 439, 427), (427, 439, 440, 428), (428, 440, 441, 429), (429, 441, 442, 430), (430, 442, 443, 431), (431, 443, 432, 420), (432, 444, 445, 433), (433, 445, 446, 434), (434, 446, 447, 435), (435, 447, 448, 436), (436, 448, 449, 437), (437, 449, 450, 438), (438, 450, 451, 439), (439, 451, 452, 440), (440, 452, 453, 441), (441, 453, 454, 442), (442, 454, 455, 443), (443, 455, 444, 432), (444, 456, 457, 445), (445, 457, 458, 446), (446, 458, 459, 447), (447, 459, 460, 448), (448, 460, 461, 449), (449, 461, 462, 450), (450, 462, 463, 451), (451, 463, 464, 452), (452, 464, 465, 453), (453, 465, 466, 454), (454, 466, 467, 455), (455, 467, 456, 444), (456, 468, 469, 457), (457, 469, 470, 458), (458, 470, 471, 459), (459, 471, 472, 460), (460, 472, 473, 461), (461, 473, 474, 462), (462, 474, 475, 463), (463, 475, 476, 464), (464, 476, 477, 465), (465, 477, 478, 466), (466, 478, 479, 467), (467, 479, 468, 456), (468, 480, 481, 469), (469, 481, 482, 470), (470, 482, 483, 471), (471, 483, 484, 472), (472, 484, 485, 473), (473, 485, 486, 474), (474, 486, 487, 475), (475, 487, 488, 476), (476, 488, 489, 477), (477, 489, 490, 478), (478, 490, 491, 479), (479, 491, 480, 468), (480, 492, 493, 481), (481, 493, 494, 482), (482, 494, 495, 483), (483, 495, 496, 484), (484, 496, 497, 485), (485, 497, 498, 486), (486, 498, 499, 487), (487, 499, 500, 488), (488, 500, 501, 489), (489, 501, 502, 490), (490, 502, 503, 491), (491, 503, 492, 480), (492, 504, 505, 493), (493, 505, 506, 494), (494, 506, 507, 495), (495, 507, 508, 496), (496, 508, 509, 497), (497, 509, 510, 498), (498, 510, 511, 499), (499, 511, 512, 500), (500, 512, 513, 501), (501, 513, 514, 502), (502, 514, 515, 503), (503, 515, 504, 492), (504, 516, 517, 505), (505, 517, 518, 506), (506, 518, 519, 507), (507, 519, 520, 508), (508, 520, 521, 509), (509, 521, 522, 510), (510, 522, 523, 511), (511, 523, 524, 512), (512, 524, 525, 513), (513, 525, 526, 514), (514, 526, 527, 515), (515, 527, 516, 504), (516, 528, 529, 517), (517, 529, 530, 518), (518, 530, 531, 519), (519, 531, 532, 520), (520, 532, 533, 521), (521, 533, 534, 522), (522, 534, 535, 523), (523, 535, 536, 524), (524, 536, 537, 525), (525, 537, 538, 526), (526, 538, 539, 527), (527, 539, 528, 516), (528, 540, 541, 529), (529, 541, 542, 530), (530, 542, 543, 531), (531, 543, 544, 532), (532, 544, 545, 533), (533, 545, 546, 534), (534, 546, 547, 535), (535, 547, 548, 536), (536, 548, 549, 537), (537, 549, 550, 538), (538, 550, 551, 539), (539, 551, 540, 528), (540, 552, 553, 541), (541, 553, 554, 542), (542, 554, 555, 543), (543, 555, 556, 544), (544, 556, 557, 545), (545, 557, 558, 546), (546, 558, 559, 547), (547, 559, 560, 548), (548, 560, 561, 549), (549, 561, 562, 550), (550, 562, 563, 551), (551, 563, 552, 540), (552, 564, 565, 553), (553, 565, 566, 554), (554, 566, 567, 555), (555, 567, 568, 556), (556, 568, 569, 557), (557, 569, 570, 558), (558, 570, 571, 559), (559, 571, 572, 560), (560, 572, 573, 561), (561, 573, 574, 562), (562, 574, 575, 563), (563, 575, 564, 552), (564, 0, 1, 565), (565, 1, 2, 566), (566, 2, 3, 567), (567, 3, 4, 568), (568, 4, 5, 569), (569, 5, 6, 570), (570, 6, 7, 571), (571, 7, 8, 572), (572, 8, 9, 573), (573, 9, 10, 574), (574, 10, 11, 575), (575, 11, 0, 564)])
me_torus_001.polygons.foreach_set('use_smooth', [True] * 576)
me_torus_001.use_remesh_preserve_volume = False
me_torus_001.use_remesh_preserve_attributes = False
me_torus_001.use_mirror_vertex_groups = False
me_torus_001.update()
me_torus_000 = bpy.data.meshes.new('Torus.000')
me_torus_000.from_pydata([(1.246, -0.02727, 0.01252), (1.212, -0.02727, 0.1375), (1.121, -0.02727, 0.229), (0.9957, -0.02727, 0.2625), (0.8707, -0.02727, 0.229), (0.7792, -0.02727, 0.1375), (0.7457, -0.02727, 0.01252), (0.7792, -0.02727, -0.1125), (0.8707, -0.02727, -0.204), (0.9957, -0.02727, -0.2375), (1.121, -0.02727, -0.204), (1.212, -0.02727, -0.1125), (1.235, 0.1359, 0.01252), (1.202, 0.1315, 0.1375), (1.111, 0.1196, 0.229), (0.9872, 0.1033, 0.2625), (0.8632, 0.08694, 0.229), (0.7725, 0.075, 0.1375), (0.7393, 0.07062, 0.01252), (0.7725, 0.075, -0.1125), (0.8632, 0.08694, -0.204), (0.9872, 0.1033, -0.2375), (1.111, 0.1196, -0.204), (1.202, 0.1315, -0.1125), (1.203, 0.2963, 0.01252), (1.171, 0.2876, 0.1375), (1.082, 0.2639, 0.229), (0.9616, 0.2315, 0.2625), (0.8409, 0.1992, 0.229), (0.7525, 0.1755, 0.1375), (0.7202, 0.1668, 0.01252), (0.7525, 0.1755, -0.1125), (0.8409, 0.1992, -0.204), (0.9616, 0.2315, -0.2375), (1.082, 0.2639, -0.204), (1.171, 0.2876, -0.1125), (1.151, 0.4511, 0.01252), (1.12, 0.4383, 0.1375), (1.035, 0.4032, 0.229), (0.9196, 0.3554, 0.2625), (0.8041, 0.3076, 0.229), (0.7196, 0.2726, 0.1375), (0.6886, 0.2597, 0.01252), (0.7196, 0.2726, -0.1125), (0.8041, 0.3076, -0.204), (0.9196, 0.3554, -0.2375), (1.035, 0.4032, -0.204), (1.12, 0.4383, -0.1125), (1.078, 0.5977, 0.01252), (1.049, 0.581, 0.1375), (0.97, 0.5352, 0.229), (0.8617, 0.4727, 0.2625), (0.7535, 0.4102, 0.229), (0.6742, 0.3645, 0.1375), (0.6452, 0.3477, 0.01252), (0.6742, 0.3645, -0.1125), (0.7535, 0.4102, -0.204), (0.8617, 0.4727, -0.2375), (0.97, 0.5352, -0.204), (1.049, 0.581, -0.1125), (0.9874, 0.7337, 0.01252), (0.9608, 0.7133, 0.1375), (0.8882, 0.6576, 0.229), (0.7891, 0.5815, 0.2625), (0.6899, 0.5054, 0.229), (0.6173, 0.4497, 0.1375), (0.5907, 0.4293, 0.01252), (0.6173, 0.4497, -0.1125), (0.6899, 0.5054, -0.204), (0.7891, 0.5815, -0.2375), (0.8882, 0.6576, -0.204), (0.9608, 0.7133, -0.1125), (0.8796, 0.8566, 0.01252), (0.8559, 0.8329, 0.1375), (0.7912, 0.7682, 0.229), (0.7028, 0.6798, 0.2625), (0.6144, 0.5914, 0.229), (0.5497, 0.5267, 0.1375), (0.5261, 0.5031, 0.01252), (0.5497, 0.5267, -0.1125), (0.6144, 0.5914, -0.204), (0.7028, 0.6798, -0.2375), (0.7912, 0.7682, -0.204), (0.8559, 0.8329, -0.1125), (0.7567, 0.9644, 0.01252), (0.7363, 0.9378, 0.1375), (0.6806, 0.8653, 0.229), (0.6045, 0.7661, 0.2625), (0.5284, 0.6669, 0.229), (0.4727, 0.5943, 0.1375), (0.4523, 0.5677, 0.01252), (0.4727, 0.5943, -0.1125), (0.5284, 0.6669, -0.204), (0.6045, 0.7661, -0.2375), (0.6806, 0.8653, -0.204), (0.7363, 0.9378, -0.1125), (0.6207, 1.055, 0.01252), (0.604, 1.026, 0.1375), (0.5582, 0.947, 0.229), (0.4957, 0.8388, 0.2625), (0.4332, 0.7305, 0.229), (0.3875, 0.6513, 0.1375), (0.3707, 0.6222, 0.01252), (0.3875, 0.6513, -0.1125), (0.4332, 0.7305, -0.204), (0.4957, 0.8388, -0.2375), (0.5582, 0.947, -0.204), (0.604, 1.026, -0.1125), (0.4741, 1.128, 0.01252), (0.4613, 1.097, 0.1375), (0.4262, 1.012, 0.229), (0.3784, 0.8966, 0.2625), (0.3306, 0.7811, 0.229), (0.2956, 0.6966, 0.1375), (0.2827, 0.6656, 0.01252), (0.2956, 0.6966, -0.1125), (0.3306, 0.7811, -0.204), (0.3784, 0.8966, -0.2375), (0.4262, 1.012, -0.204), (0.4613, 1.097, -0.1125), (0.3192, 1.18, 0.01252), (0.3106, 1.148, 0.1375), (0.2869, 1.059, 0.229), (0.2545, 0.9387, 0.2625), (0.2222, 0.8179, 0.229), (0.1985, 0.7295, 0.1375), (0.1898, 0.6972, 0.01252), (0.1985, 0.7295, -0.1125), (0.2222, 0.8179, -0.204), (0.2545, 0.9387, -0.2375), (0.2869, 1.059, -0.204), (0.3106, 1.148, -0.1125), (0.1589, 1.212, 0.01252), (0.1545, 1.179, 0.1375), (0.1426, 1.088, 0.229), (0.1262, 0.9642, 0.2625), (0.1099, 0.8402, 0.229), (0.09799, 0.7495, 0.1375), (0.09362, 0.7163, 0.01252), (0.09799, 0.7495, -0.1125), (0.1099, 0.8402, -0.204), (0.1262, 0.9642, -0.2375), (0.1426, 1.088, -0.204), (0.1545, 1.179, -0.1125), (-0.004278, 1.223, 0.01252), (-0.004278, 1.189, 0.1375), (-0.004278, 1.098, 0.229), (-0.004278, 0.9727, 0.2625), (-0.004278, 0.8477, 0.229), (-0.004278, 0.7562, 0.1375), (-0.004278, 0.7227, 0.01252), (-0.004278, 0.7562, -0.1125), (-0.004278, 0.8477, -0.204), (-0.004278, 0.9727, -0.2375), (-0.004278, 1.098, -0.204), (-0.004278, 1.189, -0.1125), (-0.1674, 1.212, 0.01252), (-0.1631, 1.179, 0.1375), (-0.1511, 1.088, 0.229), (-0.1348, 0.9642, 0.2625), (-0.1185, 0.8402, 0.229), (-0.1065, 0.7495, 0.1375), (-0.1022, 0.7163, 0.01252), (-0.1065, 0.7495, -0.1125), (-0.1185, 0.8402, -0.204), (-0.1348, 0.9642, -0.2375), (-0.1511, 1.088, -0.204), (-0.1631, 1.179, -0.1125), (-0.3278, 1.18, 0.01252), (-0.3191, 1.148, 0.1375), (-0.2954, 1.059, 0.229), (-0.2631, 0.9387, 0.2625), (-0.2307, 0.8179, 0.229), (-0.2071, 0.7295, 0.1375), (-0.1984, 0.6972, 0.01252), (-0.2071, 0.7295, -0.1125), (-0.2307, 0.8179, -0.204), (-0.2631, 0.9387, -0.2375), (-0.2954, 1.059, -0.204), (-0.3191, 1.148, -0.1125), (-0.4826, 1.128, 0.01252), (-0.4698, 1.097, 0.1375), (-0.4348, 1.012, 0.229), (-0.387, 0.8966, 0.2625), (-0.3391, 0.7811, 0.229), (-0.3041, 0.6966, 0.1375), (-0.2913, 0.6656, 0.01252), (-0.3041, 0.6966, -0.1125), (-0.3391, 0.7811, -0.204), (-0.387, 0.8966, -0.2375), (-0.4348, 1.012, -0.204), (-0.4698, 1.097, -0.1125), (-0.6293, 1.055, 0.01252), (-0.6125, 1.026, 0.1375), (-0.5668, 0.947, 0.229), (-0.5043, 0.8388, 0.2625), (-0.4418, 0.7305, 0.229), (-0.396, 0.6513, 0.1375), (-0.3793, 0.6222, 0.01252), (-0.396, 0.6513, -0.1125), (-0.4418, 0.7305, -0.204), (-0.5043, 0.8388, -0.2375), (-0.5668, 0.947, -0.204), (-0.6125, 1.026, -0.1125), (-0.7652, 0.9644, 0.01252), (-0.7448, 0.9378, 0.1375), (-0.6891, 0.8653, 0.229), (-0.613, 0.7661, 0.2625), (-0.5369, 0.6669, 0.229), (-0.4812, 0.5943, 0.1375), (-0.4608, 0.5677, 0.01252), (-0.4812, 0.5943, -0.1125), (-0.5369, 0.6669, -0.204), (-0.613, 0.7661, -0.2375), (-0.6891, 0.8653, -0.204), (-0.7448, 0.9378, -0.1125), (-0.8882, 0.8566, 0.01252), (-0.8645, 0.8329, 0.1375), (-0.7998, 0.7682, 0.229), (-0.7114, 0.6798, 0.2625), (-0.623, 0.5914, 0.229), (-0.5583, 0.5267, 0.1375), (-0.5346, 0.5031, 0.01252), (-0.5583, 0.5267, -0.1125), (-0.623, 0.5914, -0.204), (-0.7114, 0.6798, -0.2375), (-0.7998, 0.7682, -0.204), (-0.8645, 0.8329, -0.1125), (-0.996, 0.7337, 0.01252), (-0.9694, 0.7133, 0.1375), (-0.8968, 0.6576, 0.229), (-0.7976, 0.5815, 0.2625), (-0.6985, 0.5054, 0.229), (-0.6259, 0.4497, 0.1375), (-0.5993, 0.4293, 0.01252), (-0.6259, 0.4497, -0.1125), (-0.6985, 0.5054, -0.204), (-0.7976, 0.5815, -0.2375), (-0.8968, 0.6576, -0.204), (-0.9694, 0.7133, -0.1125), (-1.087, 0.5977, 0.01252), (-1.058, 0.581, 0.1375), (-0.9786, 0.5352, 0.229), (-0.8703, 0.4727, 0.2625), (-0.7621, 0.4102, 0.229), (-0.6828, 0.3645, 0.1375), (-0.6538, 0.3477, 0.01252), (-0.6828, 0.3645, -0.1125), (-0.7621, 0.4102, -0.204), (-0.8703, 0.4727, -0.2375), (-0.9786, 0.5352, -0.204), (-1.058, 0.581, -0.1125), (-1.159, 0.4511, 0.01252), (-1.128, 0.4383, 0.1375), (-1.044, 0.4032, 0.229), (-0.9282, 0.3554, 0.2625), (-0.8127, 0.3076, 0.229), (-0.7281, 0.2726, 0.1375), (-0.6972, 0.2597, 0.01252), (-0.7281, 0.2726, -0.1125), (-0.8127, 0.3076, -0.204), (-0.9282, 0.3554, -0.2375), (-1.044, 0.4032, -0.204), (-1.128, 0.4383, -0.1125), (-1.212, 0.2963, 0.01252), (-1.179, 0.2876, 0.1375), (-1.091, 0.2639, 0.229), (-0.9702, 0.2315, 0.2625), (-0.8495, 0.1992, 0.229), (-0.7611, 0.1755, 0.1375), (-0.7287, 0.1668, 0.01252), (-0.7611, 0.1755, -0.1125), (-0.8495, 0.1992, -0.204), (-0.9702, 0.2315, -0.2375), (-1.091, 0.2639, -0.204), (-1.179, 0.2876, -0.1125), (-1.244, 0.1359, 0.01252), (-1.21, 0.1315, 0.1375), (-1.12, 0.1196, 0.229), (-0.9957, 0.1033, 0.2625), (-0.8718, 0.08694, 0.229), (-0.7811, 0.075, 0.1375), (-0.7479, 0.07062, 0.01252), (-0.7811, 0.075, -0.1125), (-0.8718, 0.08694, -0.204), (-0.9957, 0.1033, -0.2375), (-1.12, 0.1196, -0.204), (-1.21, 0.1315, -0.1125), (-1.254, -0.02727, 0.01252), (-1.221, -0.02727, 0.1375), (-1.129, -0.02727, 0.229), (-1.004, -0.02727, 0.2625), (-0.8793, -0.02727, 0.229), (-0.7878, -0.02727, 0.1375), (-0.7543, -0.02727, 0.01252), (-0.7878, -0.02727, -0.1125), (-0.8793, -0.02727, -0.204), (-1.004, -0.02727, -0.2375), (-1.129, -0.02727, -0.204), (-1.221, -0.02727, -0.1125), (-1.244, -0.1904, 0.01252), (-1.21, -0.1861, 0.1375), (-1.12, -0.1741, 0.229), (-0.9957, -0.1578, 0.2625), (-0.8718, -0.1415, 0.229), (-0.7811, -0.1295, 0.1375), (-0.7479, -0.1252, 0.01252), (-0.7811, -0.1295, -0.1125), (-0.8718, -0.1415, -0.204), (-0.9957, -0.1578, -0.2375), (-1.12, -0.1741, -0.204), (-1.21, -0.1861, -0.1125), (-1.212, -0.3508, 0.01252), (-1.179, -0.3421, 0.1375), (-1.091, -0.3184, 0.229), (-0.9702, -0.2861, 0.2625), (-0.8495, -0.2537, 0.229), (-0.7611, -0.2301, 0.1375), (-0.7287, -0.2214, 0.01252), (-0.7611, -0.2301, -0.1125), (-0.8495, -0.2537, -0.204), (-0.9702, -0.2861, -0.2375), (-1.091, -0.3184, -0.204), (-1.179, -0.3421, -0.1125), (-1.159, -0.5056, 0.01252), (-1.128, -0.4928, 0.1375), (-1.044, -0.4578, 0.229), (-0.9282, -0.41, 0.2625), (-0.8127, -0.3621, 0.229), (-0.7281, -0.3271, 0.1375), (-0.6972, -0.3143, 0.01252), (-0.7281, -0.3271, -0.1125), (-0.8127, -0.3621, -0.204), (-0.9282, -0.41, -0.2375), (-1.044, -0.4578, -0.204), (-1.128, -0.4928, -0.1125), (-1.087, -0.6523, 0.01252), (-1.058, -0.6355, 0.1375), (-0.9786, -0.5898, 0.229), (-0.8703, -0.5273, 0.2625), (-0.7621, -0.4648, 0.229), (-0.6828, -0.419, 0.1375), (-0.6538, -0.4023, 0.01252), (-0.6828, -0.419, -0.1125), (-0.7621, -0.4648, -0.204), (-0.8703, -0.5273, -0.2375), (-0.9786, -0.5898, -0.204), (-1.058, -0.6355, -0.1125), (-0.996, -0.7882, 0.01252), (-0.9694, -0.7678, 0.1375), (-0.8968, -0.7121, 0.229), (-0.7976, -0.636, 0.2625), (-0.6985, -0.5599, 0.229), (-0.6259, -0.5042, 0.1375), (-0.5993, -0.4838, 0.01252), (-0.6259, -0.5042, -0.1125), (-0.6985, -0.5599, -0.204), (-0.7976, -0.636, -0.2375), (-0.8968, -0.7121, -0.204), (-0.9694, -0.7678, -0.1125), (-0.8882, -0.9112, 0.01252), (-0.8645, -0.8875, 0.1375), (-0.7998, -0.8228, 0.229), (-0.7114, -0.7344, 0.2625), (-0.623, -0.646, 0.229), (-0.5583, -0.5813, 0.1375), (-0.5346, -0.5576, 0.01252), (-0.5583, -0.5813, -0.1125), (-0.623, -0.646, -0.204), (-0.7114, -0.7344, -0.2375), (-0.7998, -0.8228, -0.204), (-0.8645, -0.8875, -0.1125), (-0.7652, -1.019, 0.01252), (-0.7448, -0.9924, 0.1375), (-0.6891, -0.9198, 0.229), (-0.613, -0.8206, 0.2625), (-0.5369, -0.7215, 0.229), (-0.4812, -0.6489, 0.1375), (-0.4608, -0.6223, 0.01252), (-0.4812, -0.6489, -0.1125), (-0.5369, -0.7215, -0.204), (-0.613, -0.8206, -0.2375), (-0.6891, -0.9198, -0.204), (-0.7448, -0.9924, -0.1125), (-0.6293, -1.11, 0.01252), (-0.6125, -1.081, 0.1375), (-0.5668, -1.002, 0.229), (-0.5043, -0.8933, 0.2625), (-0.4418, -0.785, 0.229), (-0.396, -0.7058, 0.1375), (-0.3793, -0.6768, 0.01252), (-0.396, -0.7058, -0.1125), (-0.4418, -0.785, -0.204), (-0.5043, -0.8933, -0.2375), (-0.5668, -1.002, -0.204), (-0.6125, -1.081, -0.1125), (-0.4826, -1.182, 0.01252), (-0.4698, -1.151, 0.1375), (-0.4348, -1.067, 0.229), (-0.387, -0.9512, 0.2625), (-0.3391, -0.8357, 0.229), (-0.3041, -0.7511, 0.1375), (-0.2913, -0.7202, 0.01252), (-0.3041, -0.7511, -0.1125), (-0.3391, -0.8357, -0.204), (-0.387, -0.9512, -0.2375), (-0.4348, -1.067, -0.204), (-0.4698, -1.151, -0.1125), (-0.3278, -1.235, 0.01252), (-0.3191, -1.202, 0.1375), (-0.2955, -1.114, 0.229), (-0.2631, -0.9932, 0.2625), (-0.2307, -0.8725, 0.229), (-0.2071, -0.7841, 0.1375), (-0.1984, -0.7517, 0.01252), (-0.2071, -0.7841, -0.1125), (-0.2307, -0.8725, -0.204), (-0.2631, -0.9932, -0.2375), (-0.2955, -1.114, -0.204), (-0.3191, -1.202, -0.1125), (-0.1674, -1.267, 0.01252), (-0.1631, -1.233, 0.1375), (-0.1511, -1.143, 0.229), (-0.1348, -1.019, 0.2625), (-0.1185, -0.8948, 0.229), (-0.1065, -0.8041, 0.1375), (-0.1022, -0.7709, 0.01252), (-0.1065, -0.8041, -0.1125), (-0.1185, -0.8948, -0.204), (-0.1348, -1.019, -0.2375), (-0.1511, -1.143, -0.204), (-0.1631, -1.233, -0.1125), (-0.004278, -1.277, 0.01252), (-0.004278, -1.244, 0.1375), (-0.004278, -1.152, 0.229), (-0.004278, -1.027, 0.2625), (-0.004278, -0.9023, 0.229), (-0.004278, -0.8108, 0.1375), (-0.004278, -0.7773, 0.01252), (-0.004278, -0.8108, -0.1125), (-0.004278, -0.9023, -0.204), (-0.004278, -1.027, -0.2375), (-0.004278, -1.152, -0.204), (-0.004278, -1.244, -0.1125), (0.1589, -1.267, 0.01252), (0.1545, -1.233, 0.1375), (0.1426, -1.143, 0.229), (0.1262, -1.019, 0.2625), (0.1099, -0.8948, 0.229), (0.09799, -0.8041, 0.1375), (0.09362, -0.7709, 0.01252), (0.09799, -0.8041, -0.1125), (0.1099, -0.8948, -0.204), (0.1262, -1.019, -0.2375), (0.1426, -1.143, -0.204), (0.1545, -1.233, -0.1125), (0.3192, -1.235, 0.01252), (0.3106, -1.202, 0.1375), (0.2869, -1.114, 0.229), (0.2545, -0.9932, 0.2625), (0.2222, -0.8725, 0.229), (0.1985, -0.7841, 0.1375), (0.1898, -0.7517, 0.01252), (0.1985, -0.7841, -0.1125), (0.2222, -0.8725, -0.204), (0.2545, -0.9932, -0.2375), (0.2869, -1.114, -0.204), (0.3106, -1.202, -0.1125), (0.4741, -1.182, 0.01252), (0.4613, -1.151, 0.1375), (0.4262, -1.067, 0.229), (0.3784, -0.9512, 0.2625), (0.3306, -0.8357, 0.229), (0.2956, -0.7511, 0.1375), (0.2827, -0.7202, 0.01252), (0.2956, -0.7511, -0.1125), (0.3306, -0.8357, -0.204), (0.3784, -0.9512, -0.2375), (0.4262, -1.067, -0.204), (0.4613, -1.151, -0.1125), (0.6207, -1.11, 0.01252), (0.604, -1.081, 0.1375), (0.5582, -1.002, 0.229), (0.4957, -0.8933, 0.2625), (0.4332, -0.785, 0.229), (0.3875, -0.7058, 0.1375), (0.3707, -0.6768, 0.01252), (0.3875, -0.7058, -0.1125), (0.4332, -0.785, -0.204), (0.4957, -0.8933, -0.2375), (0.5582, -1.002, -0.204), (0.604, -1.081, -0.1125), (0.7567, -1.019, 0.01252), (0.7363, -0.9924, 0.1375), (0.6806, -0.9198, 0.229), (0.6045, -0.8206, 0.2625), (0.5284, -0.7215, 0.229), (0.4727, -0.6489, 0.1375), (0.4523, -0.6223, 0.01252), (0.4727, -0.6489, -0.1125), (0.5284, -0.7215, -0.204), (0.6045, -0.8206, -0.2375), (0.6806, -0.9198, -0.204), (0.7363, -0.9924, -0.1125), (0.8796, -0.9112, 0.01252), (0.8559, -0.8875, 0.1375), (0.7912, -0.8228, 0.229), (0.7028, -0.7344, 0.2625), (0.6144, -0.646, 0.229), (0.5497, -0.5813, 0.1375), (0.5261, -0.5576, 0.01252), (0.5497, -0.5813, -0.1125), (0.6144, -0.646, -0.204), (0.7028, -0.7344, -0.2375), (0.7912, -0.8228, -0.204), (0.8559, -0.8875, -0.1125), (0.9874, -0.7882, 0.01252), (0.9608, -0.7678, 0.1375), (0.8882, -0.7121, 0.229), (0.7891, -0.636, 0.2625), (0.6899, -0.5599, 0.229), (0.6173, -0.5042, 0.1375), (0.5907, -0.4838, 0.01252), (0.6173, -0.5042, -0.1125), (0.6899, -0.5599, -0.204), (0.7891, -0.636, -0.2375), (0.8882, -0.7121, -0.204), (0.9608, -0.7678, -0.1125), (1.078, -0.6523, 0.01252), (1.049, -0.6355, 0.1375), (0.97, -0.5898, 0.229), (0.8617, -0.5273, 0.2625), (0.7535, -0.4648, 0.229), (0.6742, -0.419, 0.1375), (0.6452, -0.4023, 0.01252), (0.6742, -0.419, -0.1125), (0.7535, -0.4648, -0.204), (0.8617, -0.5273, -0.2375), (0.97, -0.5898, -0.204), (1.049, -0.6355, -0.1125), (1.151, -0.5056, 0.01252), (1.12, -0.4928, 0.1375), (1.035, -0.4578, 0.229), (0.9196, -0.41, 0.2625), (0.8041, -0.3621, 0.229), (0.7196, -0.3271, 0.1375), (0.6886, -0.3143, 0.01252), (0.7196, -0.3271, -0.1125), (0.8041, -0.3621, -0.204), (0.9196, -0.41, -0.2375), (1.035, -0.4578, -0.204), (1.12, -0.4928, -0.1125), (1.203, -0.3508, 0.01252), (1.171, -0.3421, 0.1375), (1.082, -0.3184, 0.229), (0.9616, -0.2861, 0.2625), (0.8409, -0.2537, 0.229), (0.7525, -0.2301, 0.1375), (0.7202, -0.2214, 0.01252), (0.7525, -0.2301, -0.1125), (0.8409, -0.2537, -0.204), (0.9616, -0.2861, -0.2375), (1.082, -0.3184, -0.204), (1.171, -0.3421, -0.1125), (1.235, -0.1904, 0.01252), (1.202, -0.1861, 0.1375), (1.111, -0.1741, 0.229), (0.9872, -0.1578, 0.2625), (0.8632, -0.1415, 0.229), (0.7725, -0.1295, 0.1375), (0.7393, -0.1252, 0.01252), (0.7725, -0.1295, -0.1125), (0.8632, -0.1415, -0.204), (0.9872, -0.1578, -0.2375), (1.111, -0.1741, -0.204), (1.202, -0.1861, -0.1125)], [], [(0, 12, 13, 1), (1, 13, 14, 2), (2, 14, 15, 3), (3, 15, 16, 4), (4, 16, 17, 5), (5, 17, 18, 6), (6, 18, 19, 7), (7, 19, 20, 8), (8, 20, 21, 9), (9, 21, 22, 10), (10, 22, 23, 11), (11, 23, 12, 0), (12, 24, 25, 13), (13, 25, 26, 14), (14, 26, 27, 15), (15, 27, 28, 16), (16, 28, 29, 17), (17, 29, 30, 18), (18, 30, 31, 19), (19, 31, 32, 20), (20, 32, 33, 21), (21, 33, 34, 22), (22, 34, 35, 23), (23, 35, 24, 12), (24, 36, 37, 25), (25, 37, 38, 26), (26, 38, 39, 27), (27, 39, 40, 28), (28, 40, 41, 29), (29, 41, 42, 30), (30, 42, 43, 31), (31, 43, 44, 32), (32, 44, 45, 33), (33, 45, 46, 34), (34, 46, 47, 35), (35, 47, 36, 24), (36, 48, 49, 37), (37, 49, 50, 38), (38, 50, 51, 39), (39, 51, 52, 40), (40, 52, 53, 41), (41, 53, 54, 42), (42, 54, 55, 43), (43, 55, 56, 44), (44, 56, 57, 45), (45, 57, 58, 46), (46, 58, 59, 47), (47, 59, 48, 36), (48, 60, 61, 49), (49, 61, 62, 50), (50, 62, 63, 51), (51, 63, 64, 52), (52, 64, 65, 53), (53, 65, 66, 54), (54, 66, 67, 55), (55, 67, 68, 56), (56, 68, 69, 57), (57, 69, 70, 58), (58, 70, 71, 59), (59, 71, 60, 48), (60, 72, 73, 61), (61, 73, 74, 62), (62, 74, 75, 63), (63, 75, 76, 64), (64, 76, 77, 65), (65, 77, 78, 66), (66, 78, 79, 67), (67, 79, 80, 68), (68, 80, 81, 69), (69, 81, 82, 70), (70, 82, 83, 71), (71, 83, 72, 60), (72, 84, 85, 73), (73, 85, 86, 74), (74, 86, 87, 75), (75, 87, 88, 76), (76, 88, 89, 77), (77, 89, 90, 78), (78, 90, 91, 79), (79, 91, 92, 80), (80, 92, 93, 81), (81, 93, 94, 82), (82, 94, 95, 83), (83, 95, 84, 72), (84, 96, 97, 85), (85, 97, 98, 86), (86, 98, 99, 87), (87, 99, 100, 88), (88, 100, 101, 89), (89, 101, 102, 90), (90, 102, 103, 91), (91, 103, 104, 92), (92, 104, 105, 93), (93, 105, 106, 94), (94, 106, 107, 95), (95, 107, 96, 84), (96, 108, 109, 97), (97, 109, 110, 98), (98, 110, 111, 99), (99, 111, 112, 100), (100, 112, 113, 101), (101, 113, 114, 102), (102, 114, 115, 103), (103, 115, 116, 104), (104, 116, 117, 105), (105, 117, 118, 106), (106, 118, 119, 107), (107, 119, 108, 96), (108, 120, 121, 109), (109, 121, 122, 110), (110, 122, 123, 111), (111, 123, 124, 112), (112, 124, 125, 113), (113, 125, 126, 114), (114, 126, 127, 115), (115, 127, 128, 116), (116, 128, 129, 117), (117, 129, 130, 118), (118, 130, 131, 119), (119, 131, 120, 108), (120, 132, 133, 121), (121, 133, 134, 122), (122, 134, 135, 123), (123, 135, 136, 124), (124, 136, 137, 125), (125, 137, 138, 126), (126, 138, 139, 127), (127, 139, 140, 128), (128, 140, 141, 129), (129, 141, 142, 130), (130, 142, 143, 131), (131, 143, 132, 120), (132, 144, 145, 133), (133, 145, 146, 134), (134, 146, 147, 135), (135, 147, 148, 136), (136, 148, 149, 137), (137, 149, 150, 138), (138, 150, 151, 139), (139, 151, 152, 140), (140, 152, 153, 141), (141, 153, 154, 142), (142, 154, 155, 143), (143, 155, 144, 132), (144, 156, 157, 145), (145, 157, 158, 146), (146, 158, 159, 147), (147, 159, 160, 148), (148, 160, 161, 149), (149, 161, 162, 150), (150, 162, 163, 151), (151, 163, 164, 152), (152, 164, 165, 153), (153, 165, 166, 154), (154, 166, 167, 155), (155, 167, 156, 144), (156, 168, 169, 157), (157, 169, 170, 158), (158, 170, 171, 159), (159, 171, 172, 160), (160, 172, 173, 161), (161, 173, 174, 162), (162, 174, 175, 163), (163, 175, 176, 164), (164, 176, 177, 165), (165, 177, 178, 166), (166, 178, 179, 167), (167, 179, 168, 156), (168, 180, 181, 169), (169, 181, 182, 170), (170, 182, 183, 171), (171, 183, 184, 172), (172, 184, 185, 173), (173, 185, 186, 174), (174, 186, 187, 175), (175, 187, 188, 176), (176, 188, 189, 177), (177, 189, 190, 178), (178, 190, 191, 179), (179, 191, 180, 168), (180, 192, 193, 181), (181, 193, 194, 182), (182, 194, 195, 183), (183, 195, 196, 184), (184, 196, 197, 185), (185, 197, 198, 186), (186, 198, 199, 187), (187, 199, 200, 188), (188, 200, 201, 189), (189, 201, 202, 190), (190, 202, 203, 191), (191, 203, 192, 180), (192, 204, 205, 193), (193, 205, 206, 194), (194, 206, 207, 195), (195, 207, 208, 196), (196, 208, 209, 197), (197, 209, 210, 198), (198, 210, 211, 199), (199, 211, 212, 200), (200, 212, 213, 201), (201, 213, 214, 202), (202, 214, 215, 203), (203, 215, 204, 192), (204, 216, 217, 205), (205, 217, 218, 206), (206, 218, 219, 207), (207, 219, 220, 208), (208, 220, 221, 209), (209, 221, 222, 210), (210, 222, 223, 211), (211, 223, 224, 212), (212, 224, 225, 213), (213, 225, 226, 214), (214, 226, 227, 215), (215, 227, 216, 204), (216, 228, 229, 217), (217, 229, 230, 218), (218, 230, 231, 219), (219, 231, 232, 220), (220, 232, 233, 221), (221, 233, 234, 222), (222, 234, 235, 223), (223, 235, 236, 224), (224, 236, 237, 225), (225, 237, 238, 226), (226, 238, 239, 227), (227, 239, 228, 216), (228, 240, 241, 229), (229, 241, 242, 230), (230, 242, 243, 231), (231, 243, 244, 232), (232, 244, 245, 233), (233, 245, 246, 234), (234, 246, 247, 235), (235, 247, 248, 236), (236, 248, 249, 237), (237, 249, 250, 238), (238, 250, 251, 239), (239, 251, 240, 228), (240, 252, 253, 241), (241, 253, 254, 242), (242, 254, 255, 243), (243, 255, 256, 244), (244, 256, 257, 245), (245, 257, 258, 246), (246, 258, 259, 247), (247, 259, 260, 248), (248, 260, 261, 249), (249, 261, 262, 250), (250, 262, 263, 251), (251, 263, 252, 240), (252, 264, 265, 253), (253, 265, 266, 254), (254, 266, 267, 255), (255, 267, 268, 256), (256, 268, 269, 257), (257, 269, 270, 258), (258, 270, 271, 259), (259, 271, 272, 260), (260, 272, 273, 261), (261, 273, 274, 262), (262, 274, 275, 263), (263, 275, 264, 252), (264, 276, 277, 265), (265, 277, 278, 266), (266, 278, 279, 267), (267, 279, 280, 268), (268, 280, 281, 269), (269, 281, 282, 270), (270, 282, 283, 271), (271, 283, 284, 272), (272, 284, 285, 273), (273, 285, 286, 274), (274, 286, 287, 275), (275, 287, 276, 264), (276, 288, 289, 277), (277, 289, 290, 278), (278, 290, 291, 279), (279, 291, 292, 280), (280, 292, 293, 281), (281, 293, 294, 282), (282, 294, 295, 283), (283, 295, 296, 284), (284, 296, 297, 285), (285, 297, 298, 286), (286, 298, 299, 287), (287, 299, 288, 276), (288, 300, 301, 289), (289, 301, 302, 290), (290, 302, 303, 291), (291, 303, 304, 292), (292, 304, 305, 293), (293, 305, 306, 294), (294, 306, 307, 295), (295, 307, 308, 296), (296, 308, 309, 297), (297, 309, 310, 298), (298, 310, 311, 299), (299, 311, 300, 288), (300, 312, 313, 301), (301, 313, 314, 302), (302, 314, 315, 303), (303, 315, 316, 304), (304, 316, 317, 305), (305, 317, 318, 306), (306, 318, 319, 307), (307, 319, 320, 308), (308, 320, 321, 309), (309, 321, 322, 310), (310, 322, 323, 311), (311, 323, 312, 300), (312, 324, 325, 313), (313, 325, 326, 314), (314, 326, 327, 315), (315, 327, 328, 316), (316, 328, 329, 317), (317, 329, 330, 318), (318, 330, 331, 319), (319, 331, 332, 320), (320, 332, 333, 321), (321, 333, 334, 322), (322, 334, 335, 323), (323, 335, 324, 312), (324, 336, 337, 325), (325, 337, 338, 326), (326, 338, 339, 327), (327, 339, 340, 328), (328, 340, 341, 329), (329, 341, 342, 330), (330, 342, 343, 331), (331, 343, 344, 332), (332, 344, 345, 333), (333, 345, 346, 334), (334, 346, 347, 335), (335, 347, 336, 324), (336, 348, 349, 337), (337, 349, 350, 338), (338, 350, 351, 339), (339, 351, 352, 340), (340, 352, 353, 341), (341, 353, 354, 342), (342, 354, 355, 343), (343, 355, 356, 344), (344, 356, 357, 345), (345, 357, 358, 346), (346, 358, 359, 347), (347, 359, 348, 336), (348, 360, 361, 349), (349, 361, 362, 350), (350, 362, 363, 351), (351, 363, 364, 352), (352, 364, 365, 353), (353, 365, 366, 354), (354, 366, 367, 355), (355, 367, 368, 356), (356, 368, 369, 357), (357, 369, 370, 358), (358, 370, 371, 359), (359, 371, 360, 348), (360, 372, 373, 361), (361, 373, 374, 362), (362, 374, 375, 363), (363, 375, 376, 364), (364, 376, 377, 365), (365, 377, 378, 366), (366, 378, 379, 367), (367, 379, 380, 368), (368, 380, 381, 369), (369, 381, 382, 370), (370, 382, 383, 371), (371, 383, 372, 360), (372, 384, 385, 373), (373, 385, 386, 374), (374, 386, 387, 375), (375, 387, 388, 376), (376, 388, 389, 377), (377, 389, 390, 378), (378, 390, 391, 379), (379, 391, 392, 380), (380, 392, 393, 381), (381, 393, 394, 382), (382, 394, 395, 383), (383, 395, 384, 372), (384, 396, 397, 385), (385, 397, 398, 386), (386, 398, 399, 387), (387, 399, 400, 388), (388, 400, 401, 389), (389, 401, 402, 390), (390, 402, 403, 391), (391, 403, 404, 392), (392, 404, 405, 393), (393, 405, 406, 394), (394, 406, 407, 395), (395, 407, 396, 384), (396, 408, 409, 397), (397, 409, 410, 398), (398, 410, 411, 399), (399, 411, 412, 400), (400, 412, 413, 401), (401, 413, 414, 402), (402, 414, 415, 403), (403, 415, 416, 404), (404, 416, 417, 405), (405, 417, 418, 406), (406, 418, 419, 407), (407, 419, 408, 396), (408, 420, 421, 409), (409, 421, 422, 410), (410, 422, 423, 411), (411, 423, 424, 412), (412, 424, 425, 413), (413, 425, 426, 414), (414, 426, 427, 415), (415, 427, 428, 416), (416, 428, 429, 417), (417, 429, 430, 418), (418, 430, 431, 419), (419, 431, 420, 408), (420, 432, 433, 421), (421, 433, 434, 422), (422, 434, 435, 423), (423, 435, 436, 424), (424, 436, 437, 425), (425, 437, 438, 426), (426, 438, 439, 427), (427, 439, 440, 428), (428, 440, 441, 429), (429, 441, 442, 430), (430, 442, 443, 431), (431, 443, 432, 420), (432, 444, 445, 433), (433, 445, 446, 434), (434, 446, 447, 435), (435, 447, 448, 436), (436, 448, 449, 437), (437, 449, 450, 438), (438, 450, 451, 439), (439, 451, 452, 440), (440, 452, 453, 441), (441, 453, 454, 442), (442, 454, 455, 443), (443, 455, 444, 432), (444, 456, 457, 445), (445, 457, 458, 446), (446, 458, 459, 447), (447, 459, 460, 448), (448, 460, 461, 449), (449, 461, 462, 450), (450, 462, 463, 451), (451, 463, 464, 452), (452, 464, 465, 453), (453, 465, 466, 454), (454, 466, 467, 455), (455, 467, 456, 444), (456, 468, 469, 457), (457, 469, 470, 458), (458, 470, 471, 459), (459, 471, 472, 460), (460, 472, 473, 461), (461, 473, 474, 462), (462, 474, 475, 463), (463, 475, 476, 464), (464, 476, 477, 465), (465, 477, 478, 466), (466, 478, 479, 467), (467, 479, 468, 456), (468, 480, 481, 469), (469, 481, 482, 470), (470, 482, 483, 471), (471, 483, 484, 472), (472, 484, 485, 473), (473, 485, 486, 474), (474, 486, 487, 475), (475, 487, 488, 476), (476, 488, 489, 477), (477, 489, 490, 478), (478, 490, 491, 479), (479, 491, 480, 468), (480, 492, 493, 481), (481, 493, 494, 482), (482, 494, 495, 483), (483, 495, 496, 484), (484, 496, 497, 485), (485, 497, 498, 486), (486, 498, 499, 487), (487, 499, 500, 488), (488, 500, 501, 489), (489, 501, 502, 490), (490, 502, 503, 491), (491, 503, 492, 480), (492, 504, 505, 493), (493, 505, 506, 494), (494, 506, 507, 495), (495, 507, 508, 496), (496, 508, 509, 497), (497, 509, 510, 498), (498, 510, 511, 499), (499, 511, 512, 500), (500, 512, 513, 501), (501, 513, 514, 502), (502, 514, 515, 503), (503, 515, 504, 492), (504, 516, 517, 505), (505, 517, 518, 506), (506, 518, 519, 507), (507, 519, 520, 508), (508, 520, 521, 509), (509, 521, 522, 510), (510, 522, 523, 511), (511, 523, 524, 512), (512, 524, 525, 513), (513, 525, 526, 514), (514, 526, 527, 515), (515, 527, 516, 504), (516, 528, 529, 517), (517, 529, 530, 518), (518, 530, 531, 519), (519, 531, 532, 520), (520, 532, 533, 521), (521, 533, 534, 522), (522, 534, 535, 523), (523, 535, 536, 524), (524, 536, 537, 525), (525, 537, 538, 526), (526, 538, 539, 527), (527, 539, 528, 516), (528, 540, 541, 529), (529, 541, 542, 530), (530, 542, 543, 531), (531, 543, 544, 532), (532, 544, 545, 533), (533, 545, 546, 534), (534, 546, 547, 535), (535, 547, 548, 536), (536, 548, 549, 537), (537, 549, 550, 538), (538, 550, 551, 539), (539, 551, 540, 528), (540, 552, 553, 541), (541, 553, 554, 542), (542, 554, 555, 543), (543, 555, 556, 544), (544, 556, 557, 545), (545, 557, 558, 546), (546, 558, 559, 547), (547, 559, 560, 548), (548, 560, 561, 549), (549, 561, 562, 550), (550, 562, 563, 551), (551, 563, 552, 540), (552, 564, 565, 553), (553, 565, 566, 554), (554, 566, 567, 555), (555, 567, 568, 556), (556, 568, 569, 557), (557, 569, 570, 558), (558, 570, 571, 559), (559, 571, 572, 560), (560, 572, 573, 561), (561, 573, 574, 562), (562, 574, 575, 563), (563, 575, 564, 552), (564, 0, 1, 565), (565, 1, 2, 566), (566, 2, 3, 567), (567, 3, 4, 568), (568, 4, 5, 569), (569, 5, 6, 570), (570, 6, 7, 571), (571, 7, 8, 572), (572, 8, 9, 573), (573, 9, 10, 574), (574, 10, 11, 575), (575, 11, 0, 564)])
me_torus_000.polygons.foreach_set('use_smooth', [True] * 576)
me_torus_000.use_remesh_preserve_volume = False
me_torus_000.use_remesh_preserve_attributes = False
me_torus_000.use_mirror_vertex_groups = False
me_torus_000.update()

# ---- objects
ob_cylinder = bpy.data.objects.new('Cylinder', me_cylinder_001)
ob_torus_001 = bpy.data.objects.new('Torus.001', me_torus_001)
ob_lamp = bpy.data.objects.new('Lamp', light_lamp)
ob_camera = bpy.data.objects.new('Camera', cam_camera)
ob_torus_000 = bpy.data.objects.new('Torus.000', me_torus_000)

# ---- transforms, parenting, visibility, modifiers, constraints
ob_cylinder.location = (-0.06275, -0.1775, 1.251)
ob_cylinder.scale = (0.4689, 0.4659, 1.162)
ob_cylinder.lineart.crease_threshold = 0.0
_m = ob_cylinder.modifiers.new('Solidify', 'SOLIDIFY')
_m.thickness = 0.297
_m.nonmanifold_thickness_mode = 'FIXED'
_m.nonmanifold_merge_threshold = 0.0003
ob_torus_001.location = (-0.06014, -0.1581, 2.291)
ob_torus_001.scale = (0.4672, 0.4608, 0.988)
ob_torus_001.lineart.crease_threshold = 0.0
_m = ob_torus_001.modifiers.new('Solidify', 'SOLIDIFY')
_m.thickness = 0.06
_m.nonmanifold_thickness_mode = 'FIXED'
_m.nonmanifold_merge_threshold = 0.0003
ob_lamp.location = (4.076, 1.005, 5.904)
ob_lamp.rotation_euler = (0.6503, 0.05522, 1.866)
ob_lamp.lock_rotations_4d = False
ob_lamp.empty_display_type = 'ARROWS'
ob_lamp.color = (0.0, 0.0, 0.0, 0.0)
ob_lamp.lineart.crease_threshold = 0.0
ob_camera.location = (7.481, -6.508, 5.344)
ob_camera.rotation_euler = (1.109, 0.0, 0.8149)
ob_camera.lock_rotations_4d = False
ob_camera.empty_display_type = 'ARROWS'
ob_camera.color = (0.0, 0.0, 0.0, 0.0)
ob_camera.display_type = 'WIRE'
ob_camera.lineart.crease_threshold = 0.0
ob_torus_000.location = (-0.06014, -0.1581, -0.0838)
ob_torus_000.scale = (0.4672, 0.4608, 0.988)
ob_torus_000.lineart.crease_threshold = 0.0
_m = ob_torus_000.modifiers.new('Solidify', 'SOLIDIFY')
_m.thickness = 0.06
_m.nonmanifold_thickness_mode = 'FIXED'
_m.nonmanifold_merge_threshold = 0.0003

# ---- collection membership
col_collection_1.objects.link(ob_cylinder)
col_collection_1.objects.link(ob_torus_001)
col_collection_1.objects.link(ob_lamp)
col_collection_1.objects.link(ob_camera)
col_collection_1.objects.link(ob_torus_000)

# ---- scene / render settings (as saved in the file)
scene.camera = ob_camera
scene.frame_start = 237; scene.frame_end = 377; scene.frame_set(1)
scene.render.engine = 'BLENDER_EEVEE_NEXT'
scene.render.resolution_x = 1674
scene.render.resolution_y = 1350
scene.render.resolution_percentage = 61
scene.render.dither_intensity = 0.0
scene.cycles.use_denoising = False
scene.cycles.samples = 128
scene.cycles.sampling_pattern = 'TABULATED_SOBOL'
scene.cycles.use_adaptive_sampling = False
scene.cycles.use_light_tree = False
scene.cycles.blur_glossy = 0.0
scene.cycles.sample_clamp_indirect = 0.0
scene.view_settings.view_transform = 'Standard'
bpy.context.view_layer.update()
